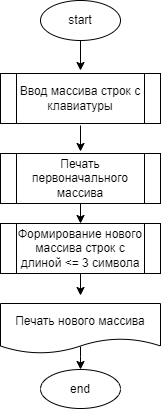

The diagram above was exported from draw.io. Its source (the exported page's mxGraphModel, read from the mxfile embedded in the PNG):
<mxGraphModel dx="490" dy="432" grid="1" gridSize="10" guides="1" tooltips="1" connect="1" arrows="1" fold="1" page="1" pageScale="1" pageWidth="850" pageHeight="1100" math="0" shadow="0">
  <root>
    <mxCell id="0" />
    <mxCell id="1" parent="0" />
    <mxCell id="50" value="" style="edgeStyle=orthogonalEdgeStyle;rounded=0;orthogonalLoop=1;jettySize=auto;html=1;" parent="1" source="51" edge="1">
      <mxGeometry relative="1" as="geometry">
        <mxPoint x="360" y="117" as="targetPoint" />
      </mxGeometry>
    </mxCell>
    <mxCell id="51" value="start" style="ellipse;whiteSpace=wrap;html=1;" parent="1" vertex="1">
      <mxGeometry x="320" y="47" width="80" height="40" as="geometry" />
    </mxCell>
    <mxCell id="52" value="" style="edgeStyle=orthogonalEdgeStyle;rounded=0;orthogonalLoop=1;jettySize=auto;html=1;" parent="1" edge="1">
      <mxGeometry relative="1" as="geometry">
        <mxPoint x="360" y="198" as="targetPoint" />
        <mxPoint x="360" y="172" as="sourcePoint" />
      </mxGeometry>
    </mxCell>
    <mxCell id="53" value="" style="edgeStyle=orthogonalEdgeStyle;rounded=0;orthogonalLoop=1;jettySize=auto;html=1;" parent="1" target="55" edge="1">
      <mxGeometry relative="1" as="geometry">
        <Array as="points">
          <mxPoint x="360" y="403" />
          <mxPoint x="360" y="403" />
        </Array>
        <mxPoint x="360" y="393" as="sourcePoint" />
      </mxGeometry>
    </mxCell>
    <mxCell id="55" value="end" style="ellipse;whiteSpace=wrap;html=1;" parent="1" vertex="1">
      <mxGeometry x="320" y="416" width="80" height="39" as="geometry" />
    </mxCell>
    <mxCell id="58" value="Ввод массива строк с клавиатуры" style="shape=process;whiteSpace=wrap;html=1;backgroundOutline=1;" parent="1" vertex="1">
      <mxGeometry x="280" y="120" width="160" height="50" as="geometry" />
    </mxCell>
    <mxCell id="74" value="" style="edgeStyle=none;html=1;" parent="1" source="68" target="69" edge="1">
      <mxGeometry relative="1" as="geometry" />
    </mxCell>
    <mxCell id="68" value="Печать первоначального массива" style="shape=process;whiteSpace=wrap;html=1;backgroundOutline=1;" parent="1" vertex="1">
      <mxGeometry x="280" y="200" width="160" height="50" as="geometry" />
    </mxCell>
    <mxCell id="75" value="" style="edgeStyle=none;html=1;" parent="1" source="69" edge="1">
      <mxGeometry relative="1" as="geometry">
        <mxPoint x="360" y="342" as="targetPoint" />
      </mxGeometry>
    </mxCell>
    <mxCell id="69" value="Формирование нового массива строк с длиной &amp;lt;= 3 символа" style="shape=process;whiteSpace=wrap;html=1;backgroundOutline=1;" parent="1" vertex="1">
      <mxGeometry x="280" y="270" width="160" height="50" as="geometry" />
    </mxCell>
    <mxCell id="79" value="Печать нового массива" style="shape=document;whiteSpace=wrap;html=1;boundedLbl=1;" parent="1" vertex="1">
      <mxGeometry x="280" y="350" width="160" height="50" as="geometry" />
    </mxCell>
  </root>
</mxGraphModel>